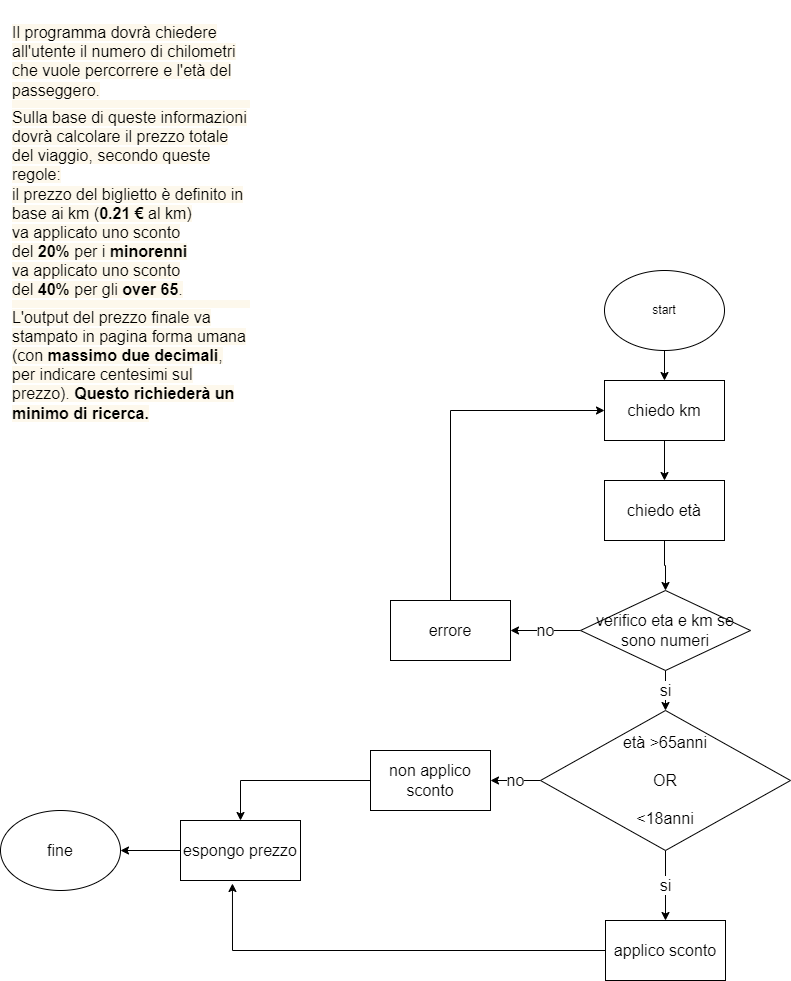

The diagram above was exported from draw.io. Its source (the exported page's mxGraphModel, read from the mxfile embedded in the PNG):
<mxGraphModel dx="2514" dy="1122" grid="1" gridSize="10" guides="1" tooltips="1" connect="1" arrows="1" fold="1" page="1" pageScale="1" pageWidth="827" pageHeight="1169" math="0" shadow="0">
  <root>
    <mxCell id="0" />
    <mxCell id="1" parent="0" />
    <mxCell id="hvraWCITdTXV3QNzroQq-6" style="edgeStyle=orthogonalEdgeStyle;rounded=0;orthogonalLoop=1;jettySize=auto;html=1;fontFamily=Helvetica;fontSize=16;fontColor=#000000;" edge="1" parent="1" source="hvraWCITdTXV3QNzroQq-1" target="hvraWCITdTXV3QNzroQq-3">
      <mxGeometry relative="1" as="geometry" />
    </mxCell>
    <mxCell id="hvraWCITdTXV3QNzroQq-1" value="start" style="ellipse;whiteSpace=wrap;html=1;" vertex="1" parent="1">
      <mxGeometry x="614" y="280" width="120" height="80" as="geometry" />
    </mxCell>
    <mxCell id="hvraWCITdTXV3QNzroQq-2" value="&lt;h3 style=&quot;font-size: 16px;&quot;&gt;&lt;span style=&quot;font-style: normal; font-variant-ligatures: common-ligatures; font-variant-caps: normal; font-weight: 400; letter-spacing: normal; orphans: 2; text-align: left; text-indent: 0px; text-transform: none; widows: 2; word-spacing: 0px; -webkit-text-stroke-width: 0px; background-color: rgba(242, 199, 68, 0.1); text-decoration-thickness: initial; text-decoration-style: initial; text-decoration-color: initial; float: none; display: inline !important;&quot;&gt;Il programma dovrà chiedere all'utente il numero di chilometri che vuole percorrere e l'età del passeggero.&lt;/span&gt;&lt;span style=&quot;box-sizing: inherit; display: block; height: 8px; font-style: normal; font-variant-ligatures: common-ligatures; font-variant-caps: normal; font-weight: 400; letter-spacing: normal; orphans: 2; text-align: left; text-indent: 0px; text-transform: none; widows: 2; word-spacing: 0px; -webkit-text-stroke-width: 0px; background-color: rgba(242, 199, 68, 0.1); text-decoration-thickness: initial; text-decoration-style: initial; text-decoration-color: initial;&quot; data-stringify-type=&quot;paragraph-break&quot; class=&quot;c-mrkdwn__br&quot;&gt;&lt;/span&gt;&lt;span style=&quot;font-style: normal; font-variant-ligatures: common-ligatures; font-variant-caps: normal; font-weight: 400; letter-spacing: normal; orphans: 2; text-align: left; text-indent: 0px; text-transform: none; widows: 2; word-spacing: 0px; -webkit-text-stroke-width: 0px; background-color: rgba(242, 199, 68, 0.1); text-decoration-thickness: initial; text-decoration-style: initial; text-decoration-color: initial; float: none; display: inline !important;&quot;&gt;Sulla base di queste informazioni dovrà calcolare il prezzo totale del viaggio, secondo queste regole:&lt;br&gt;&lt;/span&gt;&lt;span style=&quot;font-style: normal; font-variant-ligatures: common-ligatures; font-variant-caps: normal; font-weight: 400; letter-spacing: normal; orphans: 2; text-align: left; text-indent: 0px; text-transform: none; widows: 2; word-spacing: 0px; -webkit-text-stroke-width: 0px; background-color: rgba(242, 199, 68, 0.1); text-decoration-thickness: initial; text-decoration-style: initial; text-decoration-color: initial; float: none; display: inline !important;&quot;&gt;il prezzo del biglietto è definito in base ai km (&lt;/span&gt;&lt;b style=&quot;box-sizing: inherit; font-style: normal; font-variant-ligatures: common-ligatures; font-variant-caps: normal; letter-spacing: normal; orphans: 2; text-align: left; text-indent: 0px; text-transform: none; widows: 2; word-spacing: 0px; -webkit-text-stroke-width: 0px; background-color: rgba(242, 199, 68, 0.1); text-decoration-thickness: initial; text-decoration-style: initial; text-decoration-color: initial;&quot; data-stringify-type=&quot;bold&quot;&gt;0.21 €&lt;/b&gt;&lt;span style=&quot;font-style: normal; font-variant-ligatures: common-ligatures; font-variant-caps: normal; font-weight: 400; letter-spacing: normal; orphans: 2; text-align: left; text-indent: 0px; text-transform: none; widows: 2; word-spacing: 0px; -webkit-text-stroke-width: 0px; background-color: rgba(242, 199, 68, 0.1); text-decoration-thickness: initial; text-decoration-style: initial; text-decoration-color: initial; float: none; display: inline !important;&quot;&gt;&lt;span&gt;&amp;nbsp;&lt;/span&gt;al km)&lt;br&gt;&lt;/span&gt;&lt;span style=&quot;font-style: normal; font-variant-ligatures: common-ligatures; font-variant-caps: normal; font-weight: 400; letter-spacing: normal; orphans: 2; text-align: left; text-indent: 0px; text-transform: none; widows: 2; word-spacing: 0px; -webkit-text-stroke-width: 0px; background-color: rgba(242, 199, 68, 0.1); text-decoration-thickness: initial; text-decoration-style: initial; text-decoration-color: initial; float: none; display: inline !important;&quot;&gt;va applicato uno sconto del&lt;/span&gt;&lt;b style=&quot;box-sizing: inherit; font-style: normal; font-variant-ligatures: common-ligatures; font-variant-caps: normal; letter-spacing: normal; orphans: 2; text-align: left; text-indent: 0px; text-transform: none; widows: 2; word-spacing: 0px; -webkit-text-stroke-width: 0px; background-color: rgba(242, 199, 68, 0.1); text-decoration-thickness: initial; text-decoration-style: initial; text-decoration-color: initial;&quot; data-stringify-type=&quot;bold&quot;&gt;&lt;span&gt;&amp;nbsp;&lt;/span&gt;20%&lt;/b&gt;&lt;span style=&quot;font-style: normal; font-variant-ligatures: common-ligatures; font-variant-caps: normal; font-weight: 400; letter-spacing: normal; orphans: 2; text-align: left; text-indent: 0px; text-transform: none; widows: 2; word-spacing: 0px; -webkit-text-stroke-width: 0px; background-color: rgba(242, 199, 68, 0.1); text-decoration-thickness: initial; text-decoration-style: initial; text-decoration-color: initial; float: none; display: inline !important;&quot;&gt;&lt;span&gt;&amp;nbsp;&lt;/span&gt;per i&lt;span&gt;&amp;nbsp;&lt;/span&gt;&lt;/span&gt;&lt;b style=&quot;box-sizing: inherit; font-style: normal; font-variant-ligatures: common-ligatures; font-variant-caps: normal; letter-spacing: normal; orphans: 2; text-align: left; text-indent: 0px; text-transform: none; widows: 2; word-spacing: 0px; -webkit-text-stroke-width: 0px; background-color: rgba(242, 199, 68, 0.1); text-decoration-thickness: initial; text-decoration-style: initial; text-decoration-color: initial;&quot; data-stringify-type=&quot;bold&quot;&gt;minorenni&lt;br&gt;&lt;/b&gt;&lt;span style=&quot;font-style: normal; font-variant-ligatures: common-ligatures; font-variant-caps: normal; font-weight: 400; letter-spacing: normal; orphans: 2; text-align: left; text-indent: 0px; text-transform: none; widows: 2; word-spacing: 0px; -webkit-text-stroke-width: 0px; background-color: rgba(242, 199, 68, 0.1); text-decoration-thickness: initial; text-decoration-style: initial; text-decoration-color: initial; float: none; display: inline !important;&quot;&gt;va applicato uno sconto del&lt;span&gt;&amp;nbsp;&lt;/span&gt;&lt;/span&gt;&lt;b style=&quot;box-sizing: inherit; font-style: normal; font-variant-ligatures: common-ligatures; font-variant-caps: normal; letter-spacing: normal; orphans: 2; text-align: left; text-indent: 0px; text-transform: none; widows: 2; word-spacing: 0px; -webkit-text-stroke-width: 0px; background-color: rgba(242, 199, 68, 0.1); text-decoration-thickness: initial; text-decoration-style: initial; text-decoration-color: initial;&quot; data-stringify-type=&quot;bold&quot;&gt;40%&lt;/b&gt;&lt;span style=&quot;font-style: normal; font-variant-ligatures: common-ligatures; font-variant-caps: normal; font-weight: 400; letter-spacing: normal; orphans: 2; text-align: left; text-indent: 0px; text-transform: none; widows: 2; word-spacing: 0px; -webkit-text-stroke-width: 0px; background-color: rgba(242, 199, 68, 0.1); text-decoration-thickness: initial; text-decoration-style: initial; text-decoration-color: initial; float: none; display: inline !important;&quot;&gt;&lt;span&gt;&amp;nbsp;&lt;/span&gt;per gli&lt;span&gt;&amp;nbsp;&lt;/span&gt;&lt;/span&gt;&lt;b style=&quot;box-sizing: inherit; font-style: normal; font-variant-ligatures: common-ligatures; font-variant-caps: normal; letter-spacing: normal; orphans: 2; text-align: left; text-indent: 0px; text-transform: none; widows: 2; word-spacing: 0px; -webkit-text-stroke-width: 0px; background-color: rgba(242, 199, 68, 0.1); text-decoration-thickness: initial; text-decoration-style: initial; text-decoration-color: initial;&quot; data-stringify-type=&quot;bold&quot;&gt;over 65&lt;/b&gt;&lt;span style=&quot;font-style: normal; font-variant-ligatures: common-ligatures; font-variant-caps: normal; font-weight: 400; letter-spacing: normal; orphans: 2; text-align: left; text-indent: 0px; text-transform: none; widows: 2; word-spacing: 0px; -webkit-text-stroke-width: 0px; background-color: rgba(242, 199, 68, 0.1); text-decoration-thickness: initial; text-decoration-style: initial; text-decoration-color: initial; float: none; display: inline !important;&quot;&gt;.&lt;/span&gt;&lt;span style=&quot;box-sizing: inherit; display: block; height: 8px; font-style: normal; font-variant-ligatures: common-ligatures; font-variant-caps: normal; font-weight: 400; letter-spacing: normal; orphans: 2; text-align: left; text-indent: 0px; text-transform: none; widows: 2; word-spacing: 0px; -webkit-text-stroke-width: 0px; background-color: rgba(242, 199, 68, 0.1); text-decoration-thickness: initial; text-decoration-style: initial; text-decoration-color: initial;&quot; data-stringify-type=&quot;paragraph-break&quot; class=&quot;c-mrkdwn__br&quot;&gt;&lt;/span&gt;&lt;span style=&quot;font-style: normal; font-variant-ligatures: common-ligatures; font-variant-caps: normal; font-weight: 400; letter-spacing: normal; orphans: 2; text-align: left; text-indent: 0px; text-transform: none; widows: 2; word-spacing: 0px; -webkit-text-stroke-width: 0px; background-color: rgba(242, 199, 68, 0.1); text-decoration-thickness: initial; text-decoration-style: initial; text-decoration-color: initial; float: none; display: inline !important;&quot;&gt;L'output del prezzo finale va stampato in pagina forma umana (con&lt;span&gt;&amp;nbsp;&lt;/span&gt;&lt;/span&gt;&lt;b style=&quot;box-sizing: inherit; font-style: normal; font-variant-ligatures: common-ligatures; font-variant-caps: normal; letter-spacing: normal; orphans: 2; text-align: left; text-indent: 0px; text-transform: none; widows: 2; word-spacing: 0px; -webkit-text-stroke-width: 0px; background-color: rgba(242, 199, 68, 0.1); text-decoration-thickness: initial; text-decoration-style: initial; text-decoration-color: initial;&quot; data-stringify-type=&quot;bold&quot;&gt;massimo due decimali&lt;/b&gt;&lt;span style=&quot;font-style: normal; font-variant-ligatures: common-ligatures; font-variant-caps: normal; font-weight: 400; letter-spacing: normal; orphans: 2; text-align: left; text-indent: 0px; text-transform: none; widows: 2; word-spacing: 0px; -webkit-text-stroke-width: 0px; background-color: rgba(242, 199, 68, 0.1); text-decoration-thickness: initial; text-decoration-style: initial; text-decoration-color: initial; float: none; display: inline !important;&quot;&gt;, per indicare centesimi sul prezzo).&lt;span&gt;&amp;nbsp;&lt;/span&gt;&lt;/span&gt;&lt;b style=&quot;box-sizing: inherit; font-style: normal; font-variant-ligatures: common-ligatures; font-variant-caps: normal; letter-spacing: normal; orphans: 2; text-align: left; text-indent: 0px; text-transform: none; widows: 2; word-spacing: 0px; -webkit-text-stroke-width: 0px; background-color: rgba(242, 199, 68, 0.1); text-decoration-thickness: initial; text-decoration-style: initial; text-decoration-color: initial;&quot; data-stringify-type=&quot;bold&quot;&gt;Questo richiederà un minimo di ricerca.&lt;/b&gt;&lt;/h3&gt;" style="text;whiteSpace=wrap;html=1;" vertex="1" parent="1">
      <mxGeometry x="20" y="10" width="240" height="180" as="geometry" />
    </mxCell>
    <mxCell id="hvraWCITdTXV3QNzroQq-7" style="edgeStyle=orthogonalEdgeStyle;rounded=0;orthogonalLoop=1;jettySize=auto;html=1;entryX=0.5;entryY=0;entryDx=0;entryDy=0;fontFamily=Helvetica;fontSize=16;fontColor=#000000;" edge="1" parent="1" source="hvraWCITdTXV3QNzroQq-3" target="hvraWCITdTXV3QNzroQq-4">
      <mxGeometry relative="1" as="geometry" />
    </mxCell>
    <mxCell id="hvraWCITdTXV3QNzroQq-3" value="chiedo km" style="rounded=0;whiteSpace=wrap;html=1;fontFamily=Helvetica;fontSize=16;fontColor=#000000;" vertex="1" parent="1">
      <mxGeometry x="614" y="390" width="120" height="60" as="geometry" />
    </mxCell>
    <mxCell id="hvraWCITdTXV3QNzroQq-8" style="edgeStyle=orthogonalEdgeStyle;rounded=0;orthogonalLoop=1;jettySize=auto;html=1;entryX=0.5;entryY=0;entryDx=0;entryDy=0;fontFamily=Helvetica;fontSize=16;fontColor=#000000;" edge="1" parent="1" source="hvraWCITdTXV3QNzroQq-4" target="hvraWCITdTXV3QNzroQq-5">
      <mxGeometry relative="1" as="geometry" />
    </mxCell>
    <mxCell id="hvraWCITdTXV3QNzroQq-4" value="chiedo età" style="rounded=0;whiteSpace=wrap;html=1;fontFamily=Helvetica;fontSize=16;fontColor=#000000;" vertex="1" parent="1">
      <mxGeometry x="614" y="490" width="120" height="60" as="geometry" />
    </mxCell>
    <mxCell id="hvraWCITdTXV3QNzroQq-10" value="no" style="edgeStyle=orthogonalEdgeStyle;rounded=0;orthogonalLoop=1;jettySize=auto;html=1;fontFamily=Helvetica;fontSize=16;fontColor=#000000;" edge="1" parent="1" source="hvraWCITdTXV3QNzroQq-5" target="hvraWCITdTXV3QNzroQq-11">
      <mxGeometry relative="1" as="geometry">
        <mxPoint x="510" y="640" as="targetPoint" />
      </mxGeometry>
    </mxCell>
    <mxCell id="hvraWCITdTXV3QNzroQq-13" value="si" style="edgeStyle=orthogonalEdgeStyle;rounded=0;orthogonalLoop=1;jettySize=auto;html=1;fontFamily=Helvetica;fontSize=16;fontColor=#000000;" edge="1" parent="1" source="hvraWCITdTXV3QNzroQq-5">
      <mxGeometry relative="1" as="geometry">
        <mxPoint x="675" y="720" as="targetPoint" />
      </mxGeometry>
    </mxCell>
    <mxCell id="hvraWCITdTXV3QNzroQq-5" value="verifico eta e km se sono numeri" style="rhombus;whiteSpace=wrap;html=1;fontFamily=Helvetica;fontSize=16;fontColor=#000000;" vertex="1" parent="1">
      <mxGeometry x="590" y="600" width="170" height="80" as="geometry" />
    </mxCell>
    <mxCell id="hvraWCITdTXV3QNzroQq-12" style="edgeStyle=orthogonalEdgeStyle;rounded=0;orthogonalLoop=1;jettySize=auto;html=1;entryX=0;entryY=0.5;entryDx=0;entryDy=0;fontFamily=Helvetica;fontSize=16;fontColor=#000000;" edge="1" parent="1" source="hvraWCITdTXV3QNzroQq-11" target="hvraWCITdTXV3QNzroQq-3">
      <mxGeometry relative="1" as="geometry">
        <Array as="points">
          <mxPoint x="460" y="420" />
        </Array>
      </mxGeometry>
    </mxCell>
    <mxCell id="hvraWCITdTXV3QNzroQq-11" value="errore" style="rounded=0;whiteSpace=wrap;html=1;fontFamily=Helvetica;fontSize=16;fontColor=#000000;" vertex="1" parent="1">
      <mxGeometry x="400" y="610" width="120" height="60" as="geometry" />
    </mxCell>
    <mxCell id="hvraWCITdTXV3QNzroQq-16" value="si" style="edgeStyle=orthogonalEdgeStyle;rounded=0;orthogonalLoop=1;jettySize=auto;html=1;fontFamily=Helvetica;fontSize=16;fontColor=#000000;" edge="1" parent="1" source="hvraWCITdTXV3QNzroQq-15" target="hvraWCITdTXV3QNzroQq-17">
      <mxGeometry relative="1" as="geometry">
        <mxPoint x="675" y="920" as="targetPoint" />
      </mxGeometry>
    </mxCell>
    <mxCell id="hvraWCITdTXV3QNzroQq-18" value="no" style="edgeStyle=orthogonalEdgeStyle;rounded=0;orthogonalLoop=1;jettySize=auto;html=1;fontFamily=Helvetica;fontSize=16;fontColor=#000000;" edge="1" parent="1" source="hvraWCITdTXV3QNzroQq-15">
      <mxGeometry relative="1" as="geometry">
        <mxPoint x="500" y="790" as="targetPoint" />
      </mxGeometry>
    </mxCell>
    <mxCell id="hvraWCITdTXV3QNzroQq-15" value="età &amp;gt;65anni&lt;br&gt;&lt;br&gt;OR&lt;br&gt;&lt;br&gt;&amp;lt;18anni" style="rhombus;whiteSpace=wrap;html=1;fontFamily=Helvetica;fontSize=16;fontColor=#000000;" vertex="1" parent="1">
      <mxGeometry x="550" y="720" width="250" height="140" as="geometry" />
    </mxCell>
    <mxCell id="hvraWCITdTXV3QNzroQq-20" style="edgeStyle=orthogonalEdgeStyle;rounded=0;orthogonalLoop=1;jettySize=auto;html=1;fontFamily=Helvetica;fontSize=16;fontColor=#000000;entryX=0.433;entryY=1.05;entryDx=0;entryDy=0;entryPerimeter=0;" edge="1" parent="1" source="hvraWCITdTXV3QNzroQq-17" target="hvraWCITdTXV3QNzroQq-22">
      <mxGeometry relative="1" as="geometry">
        <mxPoint x="200" y="960" as="targetPoint" />
      </mxGeometry>
    </mxCell>
    <mxCell id="hvraWCITdTXV3QNzroQq-17" value="applico sconto" style="rounded=0;whiteSpace=wrap;html=1;fontFamily=Helvetica;fontSize=16;fontColor=#000000;" vertex="1" parent="1">
      <mxGeometry x="615" y="930" width="120" height="60" as="geometry" />
    </mxCell>
    <mxCell id="hvraWCITdTXV3QNzroQq-21" style="edgeStyle=orthogonalEdgeStyle;rounded=0;orthogonalLoop=1;jettySize=auto;html=1;fontFamily=Helvetica;fontSize=16;fontColor=#000000;" edge="1" parent="1" source="hvraWCITdTXV3QNzroQq-19" target="hvraWCITdTXV3QNzroQq-22">
      <mxGeometry relative="1" as="geometry">
        <mxPoint x="200" y="870" as="targetPoint" />
      </mxGeometry>
    </mxCell>
    <mxCell id="hvraWCITdTXV3QNzroQq-19" value="non applico sconto" style="rounded=0;whiteSpace=wrap;html=1;fontFamily=Helvetica;fontSize=16;fontColor=#000000;" vertex="1" parent="1">
      <mxGeometry x="380" y="760" width="120" height="60" as="geometry" />
    </mxCell>
    <mxCell id="hvraWCITdTXV3QNzroQq-23" style="edgeStyle=orthogonalEdgeStyle;rounded=0;orthogonalLoop=1;jettySize=auto;html=1;fontFamily=Helvetica;fontSize=16;fontColor=#000000;" edge="1" parent="1" source="hvraWCITdTXV3QNzroQq-22" target="hvraWCITdTXV3QNzroQq-24">
      <mxGeometry relative="1" as="geometry">
        <mxPoint x="-10" y="950" as="targetPoint" />
      </mxGeometry>
    </mxCell>
    <mxCell id="hvraWCITdTXV3QNzroQq-22" value="espongo prezzo" style="rounded=0;whiteSpace=wrap;html=1;fontFamily=Helvetica;fontSize=16;fontColor=#000000;" vertex="1" parent="1">
      <mxGeometry x="190" y="830" width="120" height="60" as="geometry" />
    </mxCell>
    <mxCell id="hvraWCITdTXV3QNzroQq-24" value="fine" style="ellipse;whiteSpace=wrap;html=1;fontFamily=Helvetica;fontSize=16;fontColor=#000000;" vertex="1" parent="1">
      <mxGeometry x="10" y="820" width="120" height="80" as="geometry" />
    </mxCell>
  </root>
</mxGraphModel>